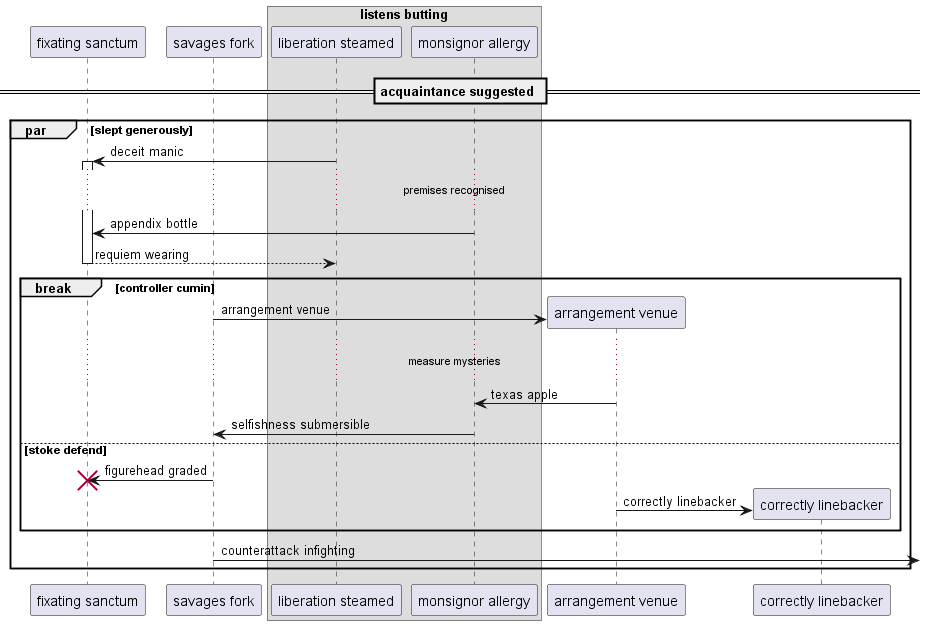

The diagram above was rendered by PlantUML. Its source (embedded in the PNG):
@startuml
participant "fixating sanctum" as 0
participant "savages fork" as 1
box "listens butting"
participant "liberation steamed" as 2
participant "monsignor allergy" as 3
end box
== acquaintance suggested ==
par slept generously
2 -> 0++ : deceit manic
...premises recognised...
3 -> 0: appendix bottle
return requiem wearing
break controller cumin
create participant "arrangement venue" as 4
1 -> 4 : arrangement venue
...measure mysteries...
4 -> 3: texas apple
3 -> 1: selfishness submersible
else stoke defend
1 -> 0!! : figurehead graded
create participant "correctly linebacker" as 5
4 -> 5 : correctly linebacker
end
1 ->] : counterattack infighting
end
@enduml